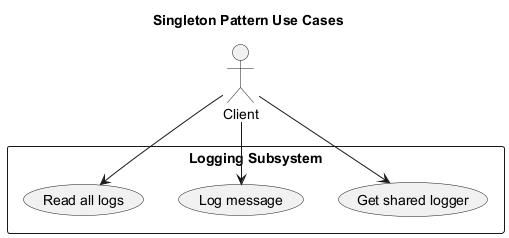

The diagram above was rendered by PlantUML. Its source (embedded in the PNG):
@startuml
title Singleton Pattern Use Cases

actor Client

rectangle "Logging Subsystem" {
  (Get shared logger)
  (Log message)
  (Read all logs)
}

Client --> (Get shared logger)
Client --> (Log message)
Client --> (Read all logs)

@enduml